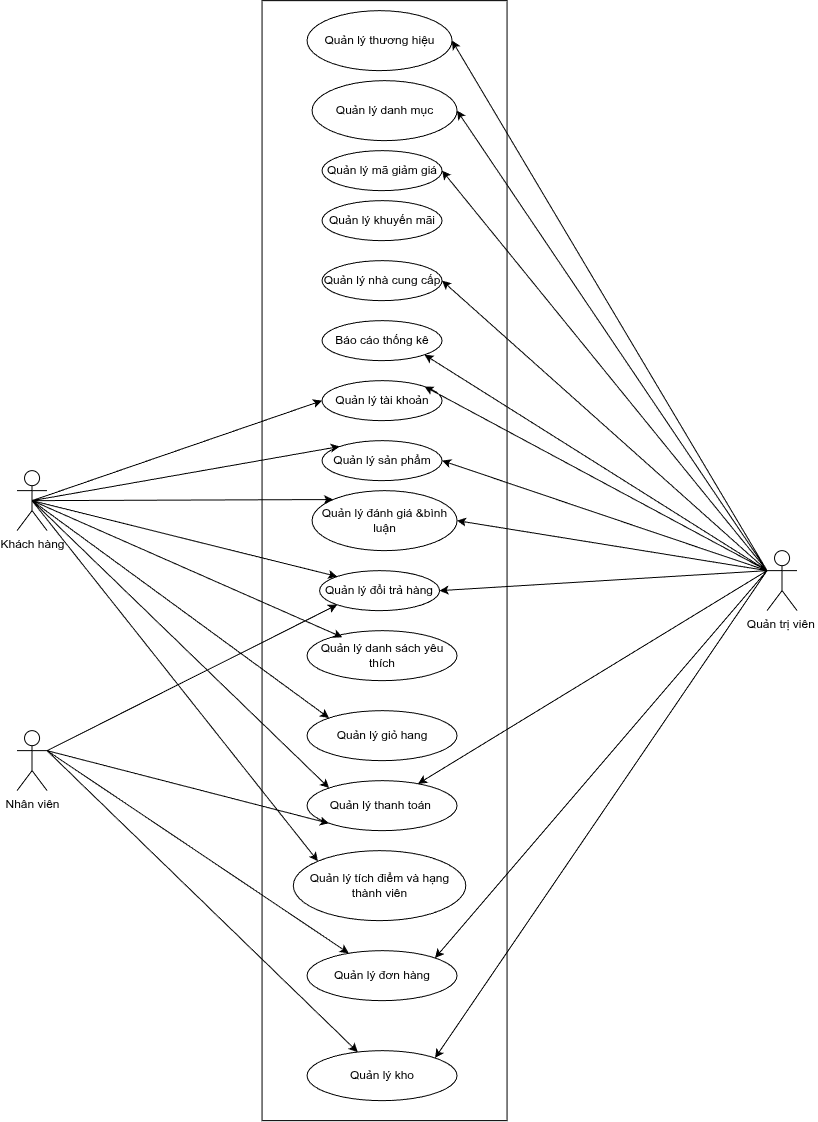

The diagram above was exported from draw.io. Its source (the exported page's mxGraphModel, read from the mxfile embedded in the PNG):
<mxGraphModel dx="1969" dy="449" grid="1" gridSize="10" guides="1" tooltips="1" connect="1" arrows="1" fold="1" page="1" pageScale="1" pageWidth="850" pageHeight="1100" math="0" shadow="0">
  <root>
    <mxCell id="0" />
    <mxCell id="1" parent="0" />
    <mxCell id="KNngIBpEJ0AwvYWmbrgF-1" parent="1" style="shape=umlActor;verticalLabelPosition=bottom;verticalAlign=top;html=1;outlineConnect=0;" value="Khách hàng" vertex="1">
      <mxGeometry height="60" width="30" y="600" as="geometry" />
    </mxCell>
    <mxCell id="KNngIBpEJ0AwvYWmbrgF-4" parent="1" style="rounded=0;whiteSpace=wrap;html=1;" value="" vertex="1">
      <mxGeometry height="1120" width="245" x="245" y="130" as="geometry" />
    </mxCell>
    <mxCell id="KNngIBpEJ0AwvYWmbrgF-5" parent="1" style="shape=umlActor;verticalLabelPosition=bottom;verticalAlign=top;html=1;outlineConnect=0;" value="Quản trị viên&amp;nbsp;" vertex="1">
      <mxGeometry height="60" width="30" x="750" y="680" as="geometry" />
    </mxCell>
    <mxCell id="KNngIBpEJ0AwvYWmbrgF-6" parent="1" style="shape=umlActor;verticalLabelPosition=bottom;verticalAlign=top;html=1;outlineConnect=0;" value="Nhân viên" vertex="1">
      <mxGeometry height="60" width="30" y="860" as="geometry" />
    </mxCell>
    <mxCell id="KNngIBpEJ0AwvYWmbrgF-7" parent="1" style="ellipse;whiteSpace=wrap;html=1;" value="Quản lý thương hiệu" vertex="1">
      <mxGeometry height="60" width="145" x="290" y="140" as="geometry" />
    </mxCell>
    <mxCell id="KNngIBpEJ0AwvYWmbrgF-8" parent="1" style="ellipse;whiteSpace=wrap;html=1;" value="Quản lý danh mục" vertex="1">
      <mxGeometry height="60" width="145" x="295" y="210" as="geometry" />
    </mxCell>
    <mxCell id="KNngIBpEJ0AwvYWmbrgF-9" parent="1" style="ellipse;whiteSpace=wrap;html=1;" value="Quản lý mã giảm giá" vertex="1">
      <mxGeometry height="40" width="120" x="305" y="280" as="geometry" />
    </mxCell>
    <mxCell id="KNngIBpEJ0AwvYWmbrgF-10" parent="1" style="ellipse;whiteSpace=wrap;html=1;" value="Quản lý khuyến mãi&lt;span style=&quot;color: rgba(0, 0, 0, 0); font-family: monospace; font-size: 0px; text-align: start; white-space: nowrap;&quot;&gt;%3CmxGraphModel%3E%3Croot%3E%3CmxCell%20id%3D%220%22%2F%3E%3CmxCell%20id%3D%221%22%20parent%3D%220%22%2F%3E%3CmxCell%20id%3D%222%22%20parent%3D%221%22%20style%3D%22ellipse%3BwhiteSpace%3Dwrap%3Bhtml%3D1%3B%22%20value%3D%22Qu%E1%BA%A3n%20l%C3%BD%20m%C3%A3%20gi%E1%BA%A3m%20gi%C3%A1%22%20vertex%3D%221%22%3E%3CmxGeometry%20height%3D%2240%22%20width%3D%22120%22%20x%3D%22310%22%20y%3D%22380%22%20as%3D%22geometry%22%2F%3E%3C%2FmxCell%3E%3C%2Froot%3E%3C%2FmxGraphModel%3E&lt;/span&gt;" vertex="1">
      <mxGeometry height="40" width="120" x="305" y="330" as="geometry" />
    </mxCell>
    <mxCell id="KNngIBpEJ0AwvYWmbrgF-11" parent="1" style="ellipse;whiteSpace=wrap;html=1;" value="Quản lý nhà cung cấp" vertex="1">
      <mxGeometry height="40" width="120" x="305" y="390" as="geometry" />
    </mxCell>
    <mxCell id="KNngIBpEJ0AwvYWmbrgF-12" parent="1" style="ellipse;whiteSpace=wrap;html=1;" value="Báo cáo thống kê" vertex="1">
      <mxGeometry height="40" width="120" x="305" y="450" as="geometry" />
    </mxCell>
    <mxCell id="KNngIBpEJ0AwvYWmbrgF-13" parent="1" style="ellipse;whiteSpace=wrap;html=1;" value="Quản lý tài khoản&lt;span style=&quot;color: rgba(0, 0, 0, 0); font-family: monospace; font-size: 0px; text-align: start; white-space: nowrap;&quot;&gt;%3CmxGraphModel%3E%3Croot%3E%3CmxCell%20id%3D%220%22%2F%3E%3CmxCell%20id%3D%221%22%20parent%3D%220%22%2F%3E%3CmxCell%20id%3D%222%22%20parent%3D%221%22%20style%3D%22ellipse%3BwhiteSpace%3Dwrap%3Bhtml%3D1%3B%22%20value%3D%22B%C3%A1o%20c%C3%A1o%20th%E1%BB%91ng%20k%C3%AA%22%20vertex%3D%221%22%3E%3CmxGeometry%20height%3D%2240%22%20width%3D%22120%22%20x%3D%22310%22%20y%3D%22550%22%20as%3D%22geometry%22%2F%3E%3C%2FmxCell%3E%3C%2Froot%3E%3C%2FmxGraphModel%3E&lt;/span&gt;" vertex="1">
      <mxGeometry height="40" width="120" x="305" y="510" as="geometry" />
    </mxCell>
    <mxCell id="KNngIBpEJ0AwvYWmbrgF-14" parent="1" style="ellipse;whiteSpace=wrap;html=1;" value="Quản lý sản phẩm" vertex="1">
      <mxGeometry height="40" width="120" x="305" y="570" as="geometry" />
    </mxCell>
    <mxCell id="KNngIBpEJ0AwvYWmbrgF-15" parent="1" style="ellipse;whiteSpace=wrap;html=1;" value="Quản lý đánh giá &amp;amp;bình luận" vertex="1">
      <mxGeometry height="60" width="145" x="295" y="620" as="geometry" />
    </mxCell>
    <mxCell id="KNngIBpEJ0AwvYWmbrgF-16" parent="1" style="ellipse;whiteSpace=wrap;html=1;" value="Quản lý đổi trả hàng&lt;span style=&quot;color: rgba(0, 0, 0, 0); font-family: monospace; font-size: 0px; text-align: start; white-space: nowrap;&quot;&gt;%3CmxGraphModel%3E%3Croot%3E%3CmxCell%20id%3D%220%22%2F%3E%3CmxCell%20id%3D%221%22%20parent%3D%220%22%2F%3E%3CmxCell%20id%3D%222%22%20parent%3D%221%22%20style%3D%22ellipse%3BwhiteSpace%3Dwrap%3Bhtml%3D1%3B%22%20value%3D%22Qu%E1%BA%A3n%20l%C3%BD%20%C4%91%C3%A1nh%20gi%C3%A1%20%26amp%3Bamp%3Bb%C3%ACnh%20lu%E1%BA%ADn%22%20vertex%3D%221%22%3E%3CmxGeometry%20height%3D%2240%22%20width%3D%22120%22%20x%3D%22310%22%20y%3D%22730%22%20as%3D%22geometry%22%2F%3E%3C%2FmxCell%3E%3C%2Froot%3E%3C%2FmxGraphModel%3E&lt;/span&gt;" vertex="1">
      <mxGeometry height="40" width="120" x="302.5" y="700" as="geometry" />
    </mxCell>
    <mxCell id="KNngIBpEJ0AwvYWmbrgF-17" parent="1" style="ellipse;whiteSpace=wrap;html=1;" value="Quản lý danh sách yêu thích" vertex="1">
      <mxGeometry height="50" width="150" x="290" y="760" as="geometry" />
    </mxCell>
    <mxCell id="KNngIBpEJ0AwvYWmbrgF-18" parent="1" style="ellipse;whiteSpace=wrap;html=1;" value="Quản lý giỏ hang" vertex="1">
      <mxGeometry height="50" width="150" x="290" y="840" as="geometry" />
    </mxCell>
    <mxCell id="KNngIBpEJ0AwvYWmbrgF-19" parent="1" style="ellipse;whiteSpace=wrap;html=1;" value="Quản lý thanh toán&amp;nbsp;" vertex="1">
      <mxGeometry height="50" width="150" x="290" y="910" as="geometry" />
    </mxCell>
    <mxCell id="KNngIBpEJ0AwvYWmbrgF-21" parent="1" style="ellipse;whiteSpace=wrap;html=1;" value="Quản lý tích điểm và hạng thành viên" vertex="1">
      <mxGeometry height="70" width="172.5" x="276.25" y="980" as="geometry" />
    </mxCell>
    <mxCell id="KNngIBpEJ0AwvYWmbrgF-22" parent="1" style="ellipse;whiteSpace=wrap;html=1;" value="Quản lý đơn hàng" vertex="1">
      <mxGeometry height="50" width="150" x="290" y="1080" as="geometry" />
    </mxCell>
    <mxCell id="KNngIBpEJ0AwvYWmbrgF-23" parent="1" style="ellipse;whiteSpace=wrap;html=1;" value="Quản lý kho" vertex="1">
      <mxGeometry height="50" width="150" x="290" y="1180" as="geometry" />
    </mxCell>
    <mxCell id="KNngIBpEJ0AwvYWmbrgF-25" edge="1" parent="1" source="KNngIBpEJ0AwvYWmbrgF-5" style="endArrow=classic;html=1;rounded=0;exitX=0;exitY=0.3333333333333333;exitDx=0;exitDy=0;exitPerimeter=0;entryX=1;entryY=0.5;entryDx=0;entryDy=0;" target="KNngIBpEJ0AwvYWmbrgF-7" value="">
      <mxGeometry height="50" relative="1" width="50" as="geometry">
        <mxPoint x="380" y="480" as="sourcePoint" />
        <mxPoint x="430" y="430" as="targetPoint" />
      </mxGeometry>
    </mxCell>
    <mxCell id="KNngIBpEJ0AwvYWmbrgF-26" edge="1" parent="1" source="KNngIBpEJ0AwvYWmbrgF-5" style="endArrow=classic;html=1;rounded=0;exitX=0;exitY=0.3333333333333333;exitDx=0;exitDy=0;exitPerimeter=0;entryX=1;entryY=0.5;entryDx=0;entryDy=0;" target="KNngIBpEJ0AwvYWmbrgF-8" value="">
      <mxGeometry height="50" relative="1" width="50" as="geometry">
        <mxPoint x="923" y="986" as="sourcePoint" />
        <mxPoint x="660" y="520" as="targetPoint" />
      </mxGeometry>
    </mxCell>
    <mxCell id="KNngIBpEJ0AwvYWmbrgF-27" edge="1" parent="1" source="KNngIBpEJ0AwvYWmbrgF-5" style="endArrow=classic;html=1;rounded=0;exitX=0;exitY=0.3333333333333333;exitDx=0;exitDy=0;exitPerimeter=0;entryX=1;entryY=0.5;entryDx=0;entryDy=0;" target="KNngIBpEJ0AwvYWmbrgF-9" value="">
      <mxGeometry height="50" relative="1" width="50" as="geometry">
        <mxPoint x="983" y="1016" as="sourcePoint" />
        <mxPoint x="720" y="550" as="targetPoint" />
      </mxGeometry>
    </mxCell>
    <mxCell id="KNngIBpEJ0AwvYWmbrgF-29" edge="1" parent="1" source="KNngIBpEJ0AwvYWmbrgF-5" style="endArrow=classic;html=1;rounded=0;exitX=0;exitY=0.3333333333333333;exitDx=0;exitDy=0;exitPerimeter=0;entryX=1;entryY=0.5;entryDx=0;entryDy=0;" target="KNngIBpEJ0AwvYWmbrgF-11" value="">
      <mxGeometry height="50" relative="1" width="50" as="geometry">
        <mxPoint x="1013" y="1096" as="sourcePoint" />
        <mxPoint x="750" y="630" as="targetPoint" />
      </mxGeometry>
    </mxCell>
    <mxCell id="KNngIBpEJ0AwvYWmbrgF-30" edge="1" parent="1" source="KNngIBpEJ0AwvYWmbrgF-5" style="endArrow=classic;html=1;rounded=0;entryX=1;entryY=1;entryDx=0;entryDy=0;exitX=0;exitY=0.3333333333333333;exitDx=0;exitDy=0;exitPerimeter=0;" target="KNngIBpEJ0AwvYWmbrgF-12" value="">
      <mxGeometry height="50" relative="1" width="50" as="geometry">
        <mxPoint x="800" y="1020" as="sourcePoint" />
        <mxPoint x="540" y="570" as="targetPoint" />
      </mxGeometry>
    </mxCell>
    <mxCell id="KNngIBpEJ0AwvYWmbrgF-31" edge="1" parent="1" source="KNngIBpEJ0AwvYWmbrgF-5" style="endArrow=classic;html=1;rounded=0;exitX=0;exitY=0.3333333333333333;exitDx=0;exitDy=0;exitPerimeter=0;entryX=1;entryY=0;entryDx=0;entryDy=0;" target="KNngIBpEJ0AwvYWmbrgF-13" value="">
      <mxGeometry height="50" relative="1" width="50" as="geometry">
        <mxPoint x="913" y="1126" as="sourcePoint" />
        <mxPoint x="650" y="660" as="targetPoint" />
      </mxGeometry>
    </mxCell>
    <mxCell id="KNngIBpEJ0AwvYWmbrgF-33" edge="1" parent="1" source="KNngIBpEJ0AwvYWmbrgF-5" style="endArrow=classic;html=1;rounded=0;exitX=0;exitY=0.3333333333333333;exitDx=0;exitDy=0;exitPerimeter=0;entryX=1;entryY=0.5;entryDx=0;entryDy=0;" target="KNngIBpEJ0AwvYWmbrgF-14" value="">
      <mxGeometry height="50" relative="1" width="50" as="geometry">
        <mxPoint x="903" y="1136" as="sourcePoint" />
        <mxPoint x="640" y="670" as="targetPoint" />
      </mxGeometry>
    </mxCell>
    <mxCell id="KNngIBpEJ0AwvYWmbrgF-36" edge="1" parent="1" source="KNngIBpEJ0AwvYWmbrgF-5" style="endArrow=classic;html=1;rounded=0;exitX=0;exitY=0.3333333333333333;exitDx=0;exitDy=0;exitPerimeter=0;entryX=1;entryY=0.5;entryDx=0;entryDy=0;" target="KNngIBpEJ0AwvYWmbrgF-15" value="">
      <mxGeometry height="50" relative="1" width="50" as="geometry">
        <mxPoint x="903" y="1116" as="sourcePoint" />
        <mxPoint x="640" y="650" as="targetPoint" />
      </mxGeometry>
    </mxCell>
    <mxCell id="KNngIBpEJ0AwvYWmbrgF-38" edge="1" parent="1" source="KNngIBpEJ0AwvYWmbrgF-5" style="endArrow=classic;html=1;rounded=0;exitX=0;exitY=0.3333333333333333;exitDx=0;exitDy=0;exitPerimeter=0;entryX=1;entryY=0.5;entryDx=0;entryDy=0;" target="KNngIBpEJ0AwvYWmbrgF-16" value="">
      <mxGeometry height="50" relative="1" width="50" as="geometry">
        <mxPoint x="910" y="670" as="sourcePoint" />
        <mxPoint x="660" y="670" as="targetPoint" />
      </mxGeometry>
    </mxCell>
    <mxCell id="KNngIBpEJ0AwvYWmbrgF-39" edge="1" parent="1" source="KNngIBpEJ0AwvYWmbrgF-1" style="endArrow=classic;html=1;rounded=0;exitX=0.5;exitY=0.5;exitDx=0;exitDy=0;exitPerimeter=0;entryX=0;entryY=0.5;entryDx=0;entryDy=0;" target="KNngIBpEJ0AwvYWmbrgF-13" value="">
      <mxGeometry height="50" relative="1" width="50" as="geometry">
        <mxPoint x="720" y="620" as="sourcePoint" />
        <mxPoint x="470" y="620" as="targetPoint" />
      </mxGeometry>
    </mxCell>
    <mxCell id="KNngIBpEJ0AwvYWmbrgF-40" edge="1" parent="1" source="KNngIBpEJ0AwvYWmbrgF-1" style="endArrow=classic;html=1;rounded=0;exitX=0.5;exitY=0.5;exitDx=0;exitDy=0;exitPerimeter=0;entryX=0;entryY=0;entryDx=0;entryDy=0;" target="KNngIBpEJ0AwvYWmbrgF-14" value="">
      <mxGeometry height="50" relative="1" width="50" as="geometry">
        <mxPoint x="200" y="460" as="sourcePoint" />
        <mxPoint x="390" y="570" as="targetPoint" />
      </mxGeometry>
    </mxCell>
    <mxCell id="KNngIBpEJ0AwvYWmbrgF-41" edge="1" parent="1" source="KNngIBpEJ0AwvYWmbrgF-1" style="endArrow=classic;html=1;rounded=0;exitX=0.5;exitY=0.5;exitDx=0;exitDy=0;exitPerimeter=0;entryX=0;entryY=0;entryDx=0;entryDy=0;" target="KNngIBpEJ0AwvYWmbrgF-15" value="">
      <mxGeometry height="50" relative="1" width="50" as="geometry">
        <mxPoint x="170" y="560" as="sourcePoint" />
        <mxPoint x="360" y="670" as="targetPoint" />
      </mxGeometry>
    </mxCell>
    <mxCell id="KNngIBpEJ0AwvYWmbrgF-42" edge="1" parent="1" source="KNngIBpEJ0AwvYWmbrgF-1" style="endArrow=classic;html=1;rounded=0;exitX=0.5;exitY=0.5;exitDx=0;exitDy=0;exitPerimeter=0;entryX=0;entryY=0;entryDx=0;entryDy=0;" target="KNngIBpEJ0AwvYWmbrgF-16" value="">
      <mxGeometry height="50" relative="1" width="50" as="geometry">
        <mxPoint x="150" y="590" as="sourcePoint" />
        <mxPoint x="340" y="700" as="targetPoint" />
      </mxGeometry>
    </mxCell>
    <mxCell id="KNngIBpEJ0AwvYWmbrgF-43" edge="1" parent="1" source="KNngIBpEJ0AwvYWmbrgF-1" style="endArrow=classic;html=1;rounded=0;exitX=0.5;exitY=0.5;exitDx=0;exitDy=0;exitPerimeter=0;entryX=0.235;entryY=0.132;entryDx=0;entryDy=0;entryPerimeter=0;" target="KNngIBpEJ0AwvYWmbrgF-17" value="">
      <mxGeometry height="50" relative="1" width="50" as="geometry">
        <mxPoint x="200" y="600" as="sourcePoint" />
        <mxPoint x="390" y="710" as="targetPoint" />
      </mxGeometry>
    </mxCell>
    <mxCell id="KNngIBpEJ0AwvYWmbrgF-44" edge="1" parent="1" source="KNngIBpEJ0AwvYWmbrgF-1" style="endArrow=classic;html=1;rounded=0;exitX=0.5;exitY=0.5;exitDx=0;exitDy=0;exitPerimeter=0;entryX=0;entryY=0;entryDx=0;entryDy=0;" target="KNngIBpEJ0AwvYWmbrgF-18" value="">
      <mxGeometry height="50" relative="1" width="50" as="geometry">
        <mxPoint x="330" y="720" as="sourcePoint" />
        <mxPoint x="520" y="830" as="targetPoint" />
      </mxGeometry>
    </mxCell>
    <mxCell id="KNngIBpEJ0AwvYWmbrgF-45" edge="1" parent="1" source="KNngIBpEJ0AwvYWmbrgF-1" style="endArrow=classic;html=1;rounded=0;exitX=0.5;exitY=0.5;exitDx=0;exitDy=0;exitPerimeter=0;entryX=0;entryY=0;entryDx=0;entryDy=0;" target="KNngIBpEJ0AwvYWmbrgF-19" value="">
      <mxGeometry height="50" relative="1" width="50" as="geometry">
        <mxPoint x="190" y="730" as="sourcePoint" />
        <mxPoint x="380" y="840" as="targetPoint" />
      </mxGeometry>
    </mxCell>
    <mxCell id="KNngIBpEJ0AwvYWmbrgF-46" edge="1" parent="1" source="KNngIBpEJ0AwvYWmbrgF-1" style="endArrow=classic;html=1;rounded=0;exitX=0.5;exitY=0.5;exitDx=0;exitDy=0;exitPerimeter=0;entryX=0;entryY=0;entryDx=0;entryDy=0;" target="KNngIBpEJ0AwvYWmbrgF-21" value="">
      <mxGeometry height="50" relative="1" width="50" as="geometry">
        <mxPoint x="500" y="940" as="sourcePoint" />
        <mxPoint x="690" y="1050" as="targetPoint" />
      </mxGeometry>
    </mxCell>
    <mxCell id="KNngIBpEJ0AwvYWmbrgF-47" edge="1" parent="1" source="KNngIBpEJ0AwvYWmbrgF-5" style="endArrow=classic;html=1;rounded=0;exitX=0;exitY=0.3333333333333333;exitDx=0;exitDy=0;exitPerimeter=0;entryX=1;entryY=0;entryDx=0;entryDy=0;" target="KNngIBpEJ0AwvYWmbrgF-22" value="">
      <mxGeometry height="50" relative="1" width="50" as="geometry">
        <mxPoint x="908" y="750" as="sourcePoint" />
        <mxPoint x="560" y="850" as="targetPoint" />
      </mxGeometry>
    </mxCell>
    <mxCell id="KNngIBpEJ0AwvYWmbrgF-49" edge="1" parent="1" source="KNngIBpEJ0AwvYWmbrgF-5" style="endArrow=classic;html=1;rounded=0;exitX=0;exitY=0.3333333333333333;exitDx=0;exitDy=0;exitPerimeter=0;entryX=1;entryY=0;entryDx=0;entryDy=0;" target="KNngIBpEJ0AwvYWmbrgF-23" value="">
      <mxGeometry height="50" relative="1" width="50" as="geometry">
        <mxPoint x="882" y="920" as="sourcePoint" />
        <mxPoint x="550" y="1307" as="targetPoint" />
      </mxGeometry>
    </mxCell>
    <mxCell id="KNngIBpEJ0AwvYWmbrgF-50" edge="1" parent="1" source="KNngIBpEJ0AwvYWmbrgF-5" style="endArrow=classic;html=1;rounded=0;exitX=0;exitY=0.3333333333333333;exitDx=0;exitDy=0;exitPerimeter=0;" target="KNngIBpEJ0AwvYWmbrgF-19" value="">
      <mxGeometry height="50" relative="1" width="50" as="geometry">
        <mxPoint x="1072" y="700" as="sourcePoint" />
        <mxPoint x="740" y="1087" as="targetPoint" />
      </mxGeometry>
    </mxCell>
    <mxCell id="KNngIBpEJ0AwvYWmbrgF-52" edge="1" parent="1" source="KNngIBpEJ0AwvYWmbrgF-6" style="endArrow=classic;html=1;rounded=0;exitX=1;exitY=0.3333333333333333;exitDx=0;exitDy=0;exitPerimeter=0;" target="KNngIBpEJ0AwvYWmbrgF-22" value="">
      <mxGeometry height="50" relative="1" width="50" as="geometry">
        <mxPoint x="100" y="1070" as="sourcePoint" />
        <mxPoint x="330" y="1367" as="targetPoint" />
      </mxGeometry>
    </mxCell>
    <mxCell id="KNngIBpEJ0AwvYWmbrgF-53" edge="1" parent="1" source="KNngIBpEJ0AwvYWmbrgF-6" style="endArrow=classic;html=1;rounded=0;exitX=1;exitY=0.3333333333333333;exitDx=0;exitDy=0;exitPerimeter=0;" target="KNngIBpEJ0AwvYWmbrgF-23" value="">
      <mxGeometry height="50" relative="1" width="50" as="geometry">
        <mxPoint x="200" y="990" as="sourcePoint" />
        <mxPoint x="502" y="1193" as="targetPoint" />
      </mxGeometry>
    </mxCell>
    <mxCell id="KNngIBpEJ0AwvYWmbrgF-54" edge="1" parent="1" source="KNngIBpEJ0AwvYWmbrgF-6" style="endArrow=classic;html=1;rounded=0;exitX=1;exitY=0.3333333333333333;exitDx=0;exitDy=0;exitPerimeter=0;entryX=0;entryY=1;entryDx=0;entryDy=0;" target="KNngIBpEJ0AwvYWmbrgF-19" value="">
      <mxGeometry height="50" relative="1" width="50" as="geometry">
        <mxPoint x="160" y="1050" as="sourcePoint" />
        <mxPoint x="462" y="1253" as="targetPoint" />
      </mxGeometry>
    </mxCell>
    <mxCell id="KNngIBpEJ0AwvYWmbrgF-55" edge="1" parent="1" source="KNngIBpEJ0AwvYWmbrgF-6" style="endArrow=classic;html=1;rounded=0;exitX=1;exitY=0.3333333333333333;exitDx=0;exitDy=0;exitPerimeter=0;entryX=0;entryY=1;entryDx=0;entryDy=0;" target="KNngIBpEJ0AwvYWmbrgF-16" value="">
      <mxGeometry height="50" relative="1" width="50" as="geometry">
        <mxPoint x="90" y="870" as="sourcePoint" />
        <mxPoint x="372" y="943" as="targetPoint" />
      </mxGeometry>
    </mxCell>
  </root>
</mxGraphModel>